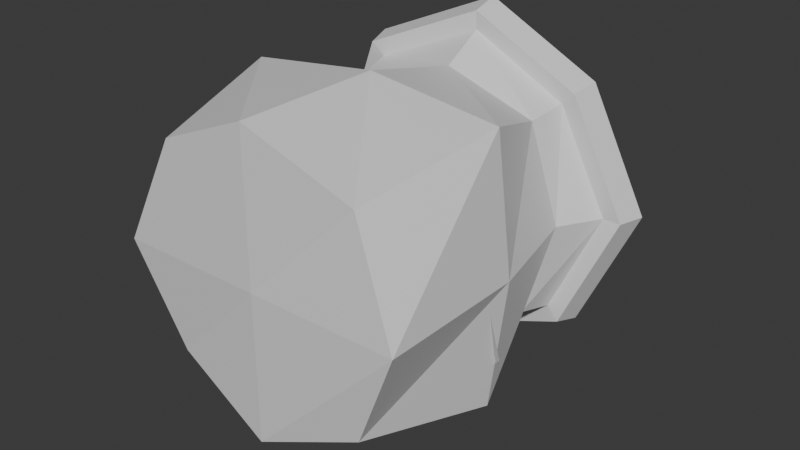 # Source: EtherJar.blend  (saved by Blender 5.2.45; exported with 4.5.12 LTS)
import bpy
from mathutils import Matrix  # noqa: F401  (used for matrix-valued properties, if any)

bpy.ops.wm.read_factory_settings(use_empty=True)
scene = bpy.context.scene
scene.name = 'Scene'

# ---- collections
col_collection = bpy.data.collections.new('Collection'); scene.collection.children.link(col_collection)

# ---- materials (node trees are filled in below, after node groups)
mat_material = bpy.data.materials.new('Material')
mat_material.alpha_threshold = 0.0
mat_material.use_backface_culling_lightprobe_volume = False
mat_material.roughness = 0.5
mat_material.line_color = (0.0, 0.0, 0.0, 1.0)

# ---- material node trees
mat_material.use_nodes = True; mat_material.node_tree.nodes.clear()
_N = mat_material.node_tree.nodes; _L = mat_material.node_tree.links
n0 = _N.new('ShaderNodeOutputMaterial'); n0.name = 'Material Output'; n0.location = (200, 100)
n1 = _N.new('ShaderNodeBsdfPrincipled'); n1.name = 'Principled BSDF'; n1.location = (-200, 100)
n1.inputs[10].default_value = 0.005
_L.new(n1.outputs[0], n0.inputs[0])
n0.is_active_output = True

# ---- world
world_world = bpy.data.worlds.new('World'); scene.world = world_world
world_world.use_nodes = True; world_world.node_tree.nodes.clear()
_N = world_world.node_tree.nodes; _L = world_world.node_tree.links
n0 = _N.new('ShaderNodeOutputWorld'); n0.name = 'World Output'; n0.location = (200, 100)
n1 = _N.new('ShaderNodeBackground'); n1.name = 'Background'; n1.location = (-200, 100)
n1.inputs[0].default_value = (0.05088, 0.05088, 0.05088, 1.0)
_L.new(n1.outputs[0], n0.inputs[0])
n0.is_active_output = True
world_world.color = (0.05088, 0.05088, 0.05088)
world_world.sun_shadow_jitter_overblur = 0.0

# ---- meshes
me_cube = bpy.data.meshes.new('Cube')
me_cube.from_pydata([(0.1731, 0.1731, 0.2296), (0.1731, 0.1731, -0.2296), (0.1731, -0.1731, 0.2296), (0.1731, -0.1731, -0.2296), (-0.1731, 0.1731, 0.2296), (-0.1731, 0.1731, -0.2296), (-0.1731, -0.1731, 0.2296), (-0.1731, -0.1731, -0.2296), (0.2203, 0.2203, 0.0), (-0.2203, -0.2203, 0.0), (0.2203, -0.2203, 0.0), (-0.2203, 0.2203, 0.0), (0.0, 0.248, -0.248), (0.0, -0.248, 0.248), (0.0, -0.248, -0.248), (0.0, 0.248, 0.248), (0.0, 0.248, 0.0), (0.0, -0.248, 0.0), (-0.248, 0.0, -0.248), (0.248, 0.0, 0.248), (-0.248, 0.0, 0.248), (0.248, 0.0, -0.248), (0.248, 0.0, 0.0), (-0.248, 0.0, 0.0), (0.0, 0.0, -0.248), (-0.1622, -0.1622, 0.1679), (0.1622, 0.1622, 0.1679), (0.1622, -0.1622, 0.1679), (-0.1622, 0.1622, 0.1679), (0.0, 0.2077, 0.1791), (0.0, -0.2077, 0.1791), (0.2077, 0.0, 0.1791), (-0.2077, 0.0, 0.1791)], [], [(30, 25, 6, 13), (32, 28, 4, 20), (24, 14, 3, 21), (31, 27, 2, 19), (29, 26, 0, 15), (12, 1, 8, 16), (21, 3, 10, 22), (18, 5, 11, 23), (14, 7, 9, 17), (3, 14, 17, 10), (5, 12, 16, 11), (28, 29, 15, 4), (18, 7, 14, 24), (27, 30, 13, 2), (5, 18, 24, 12), (7, 18, 23, 9), (1, 21, 22, 8), (26, 31, 19, 0), (12, 24, 21, 1), (25, 32, 20, 6), (9, 23, 32, 25), (8, 22, 31, 26), (10, 17, 30, 27), (11, 16, 29, 28), (16, 8, 26, 29), (22, 10, 27, 31), (23, 11, 28, 32), (17, 9, 25, 30)])
_uv = me_cube.uv_layers.new(name='UVMap')
_uv.uv.foreach_set('vector', [0.5908, 0.875, 0.5908, 1.0, 0.625, 1.0, 0.625, 0.875, 0.5908, 0.125, 0.5908, 0.25, 0.625, 0.25, 0.625, 0.125, 0.25, 0.625, 0.25, 0.75, 0.375, 0.75, 0.375, 0.625, 0.5908, 0.625, 0.5908, 0.75, 0.625, 0.75, 0.625, 0.625, 0.5908, 0.375, 0.5908, 0.5, 0.625, 0.5, 0.625, 0.375, 0.375, 0.375, 0.375, 0.5, 0.5, 0.5, 0.5, 0.375, 0.375, 0.625, 0.375, 0.75, 0.5, 0.75, 0.5, 0.625, 0.375, 0.125, 0.375, 0.25, 0.5, 0.25, 0.5, 0.125, 0.375, 0.875, 0.375, 1.0, 0.5, 1.0, 0.5, 0.875, 0.375, 0.75, 0.375, 0.875, 0.5, 0.875, 0.5, 0.75, 0.375, 0.25, 0.375, 0.375, 0.5, 0.375, 0.5, 0.25, 0.5908, 0.25, 0.5908, 0.375, 0.625, 0.375, 0.625, 0.25, 0.125, 0.625, 0.125, 0.75, 0.25, 0.75, 0.25, 0.625, 0.5908, 0.75, 0.5908, 0.875, 0.625, 0.875, 0.625, 0.75, 0.125, 0.5, 0.125, 0.625, 0.25, 0.625, 0.25, 0.5, 0.375, 0.0, 0.375, 0.125, 0.5, 0.125, 0.5, 0.0, 0.375, 0.5, 0.375, 0.625, 0.5, 0.625, 0.5, 0.5, 0.5908, 0.5, 0.5908, 0.625, 0.625, 0.625, 0.625, 0.5, 0.25, 0.5, 0.25, 0.625, 0.375, 0.625, 0.375, 0.5, 0.5908, 0.0, 0.5908, 0.125, 0.625, 0.125, 0.625, 0.0, 0.5, 0.0, 0.5, 0.125, 0.5908, 0.125, 0.5908, 0.0, 0.5, 0.5, 0.5, 0.625, 0.5908, 0.625, 0.5908, 0.5, 0.5, 0.75, 0.5, 0.875, 0.5908, 0.875, 0.5908, 0.75, 0.5, 0.25, 0.5, 0.375, 0.5908, 0.375, 0.5908, 0.25, 0.5, 0.375, 0.5, 0.5, 0.5908, 0.5, 0.5908, 0.375, 0.5, 0.625, 0.5, 0.75, 0.5908, 0.75, 0.5908, 0.625, 0.5, 0.125, 0.5, 0.25, 0.5908, 0.25, 0.5908, 0.125, 0.5, 0.875, 0.5, 1.0, 0.5908, 1.0, 0.5908, 0.875])
me_cube.materials.append(mat_material)
me_cube.use_mirror_vertex_groups = False
me_cube.update()
me_cube_001 = bpy.data.meshes.new('Cube.001')
me_cube_001.from_pydata([(0.1731, 0.1731, 0.2296), (0.1731, -0.1731, 0.2296), (-0.1731, 0.1731, 0.2296), (-0.1731, -0.1731, 0.2296), (0.0, -0.248, 0.248), (0.0, 0.248, 0.248), (0.248, 0.0, 0.248), (-0.248, 0.0, 0.248), (0.0, -0.2143, 0.3424), (0.0, -0.2596, 0.2868), (-0.1812, -0.1812, 0.2676), (0.2596, 0.0, 0.2868), (0.1812, -0.1812, 0.2676), (-0.2596, 0.0, 0.2868), (-0.1812, 0.1812, 0.2676), (0.0, 0.2596, 0.2868), (0.1812, 0.1812, 0.2676), (-0.1496, -0.1496, 0.3265), (0.2143, -2.866e-10, 0.3424), (0.1496, -0.1496, 0.3265), (-0.2143, -2.866e-10, 0.3424), (-0.1496, 0.1496, 0.3265), (0.0, 0.2143, 0.3424), (0.1496, 0.1496, 0.3265), (0.0, -2.866e-10, 0.3424), (-1.133e-10, -0.2784, 0.2468), (-0.1944, -0.1944, 0.2261), (0.2784, 2.266e-10, 0.2468), (0.1944, -0.1944, 0.2261), (-0.2784, 2.266e-10, 0.2468), (-0.1944, 0.1944, 0.2261), (-1.133e-10, 0.2784, 0.2468), (0.1944, 0.1944, 0.2261), (0.2914, 2.266e-10, 0.2904), (0.2035, 0.2035, 0.2687), (-0.2035, -0.2035, 0.2687), (-1.133e-10, -0.2914, 0.2904), (0.2035, -0.2035, 0.2687), (-0.2914, 2.266e-10, 0.2904), (-0.2035, 0.2035, 0.2687), (-1.133e-10, 0.2914, 0.2904), (0.0, -2.98e-08, 0.248)], [], [(14, 15, 40, 39), (5, 2, 30, 31), (12, 9, 36, 37), (1, 6, 27, 28), (15, 14, 21, 22), (11, 16, 23, 18), (10, 9, 8, 17), (14, 13, 20, 21), (15, 16, 34, 40), (4, 1, 28, 25), (3, 4, 25, 26), (13, 14, 39, 38), (24, 20, 17, 8), (18, 24, 8, 19), (23, 22, 24, 18), (22, 21, 20, 24), (16, 15, 22, 23), (12, 11, 18, 19), (13, 10, 17, 20), (9, 12, 19, 8), (28, 27, 33, 37), (30, 29, 38, 39), (27, 32, 34, 33), (26, 25, 36, 35), (29, 26, 35, 38), (31, 30, 39, 40), (25, 28, 37, 36), (32, 31, 40, 34), (2, 7, 29, 30), (0, 5, 31, 32), (16, 11, 33, 34), (6, 0, 32, 27), (9, 10, 35, 36), (10, 13, 38, 35), (7, 3, 26, 29), (11, 12, 37, 33), (4, 41, 6, 1), (5, 41, 7, 2), (7, 41, 4, 3), (6, 41, 5, 0)])
_uv = me_cube_001.uv_layers.new(name='UVMap')
_uv.uv.foreach_set('vector', [0.625, 0.25, 0.625, 0.375, 0.625, 0.375, 0.625, 0.25, 0.625, 0.375, 0.625, 0.25, 0.625, 0.25, 0.625, 0.375, 0.625, 0.75, 0.625, 0.875, 0.625, 0.875, 0.625, 0.75, 0.625, 0.75, 0.625, 0.625, 0.625, 0.625, 0.625, 0.75, 0.625, 0.375, 0.625, 0.25, 0.625, 0.25, 0.625, 0.375, 0.625, 0.625, 0.625, 0.5, 0.625, 0.5, 0.625, 0.625, 0.625, 1.0, 0.625, 0.875, 0.625, 0.875, 0.625, 1.0, 0.625, 0.25, 0.625, 0.125, 0.625, 0.125, 0.625, 0.25, 0.625, 0.375, 0.625, 0.5, 0.625, 0.5, 0.625, 0.375, 0.625, 0.875, 0.625, 0.75, 0.625, 0.75, 0.625, 0.875, 0.625, 1.0, 0.625, 0.875, 0.625, 0.875, 0.625, 1.0, 0.625, 0.125, 0.625, 0.25, 0.625, 0.25, 0.625, 0.125, 0.75, 0.625, 0.875, 0.625, 0.875, 0.75, 0.75, 0.75, 0.625, 0.625, 0.75, 0.625, 0.75, 0.75, 0.625, 0.75, 0.625, 0.5, 0.75, 0.5, 0.75, 0.625, 0.625, 0.625, 0.75, 0.5, 0.875, 0.5, 0.875, 0.625, 0.75, 0.625, 0.625, 0.5, 0.625, 0.375, 0.625, 0.375, 0.625, 0.5, 0.625, 0.75, 0.625, 0.625, 0.625, 0.625, 0.625, 0.75, 0.625, 0.125, 0.625, 0.0, 0.625, 0.0, 0.625, 0.125, 0.625, 0.875, 0.625, 0.75, 0.625, 0.75, 0.625, 0.875, 0.625, 0.75, 0.625, 0.625, 0.625, 0.625, 0.625, 0.75, 0.625, 0.25, 0.625, 0.125, 0.625, 0.125, 0.625, 0.25, 0.625, 0.625, 0.625, 0.5, 0.625, 0.5, 0.625, 0.625, 0.625, 1.0, 0.625, 0.875, 0.625, 0.875, 0.625, 1.0, 0.625, 0.125, 0.625, 0.0, 0.625, 0.0, 0.625, 0.125, 0.625, 0.375, 0.625, 0.25, 0.625, 0.25, 0.625, 0.375, 0.625, 0.875, 0.625, 0.75, 0.625, 0.75, 0.625, 0.875, 0.625, 0.5, 0.625, 0.375, 0.625, 0.375, 0.625, 0.5, 0.625, 0.25, 0.625, 0.125, 0.625, 0.125, 0.625, 0.25, 0.625, 0.5, 0.625, 0.375, 0.625, 0.375, 0.625, 0.5, 0.625, 0.5, 0.625, 0.625, 0.625, 0.625, 0.625, 0.5, 0.625, 0.625, 0.625, 0.5, 0.625, 0.5, 0.625, 0.625, 0.625, 0.875, 0.625, 1.0, 0.625, 1.0, 0.625, 0.875, 0.625, 0.0, 0.625, 0.125, 0.625, 0.125, 0.625, 0.0, 0.625, 0.125, 0.625, 0.0, 0.625, 0.0, 0.625, 0.125, 0.625, 0.625, 0.625, 0.75, 0.625, 0.75, 0.625, 0.625, 0.625, 0.875, 0.625, 0.625, 0.625, 0.625, 0.625, 0.75, 0.625, 0.375, 0.625, 0.625, 0.625, 0.125, 0.625, 0.25, 0.625, 0.125, 0.625, 0.625, 0.625, 0.875, 0.625, 0.0, 0.625, 0.625, 0.625, 0.625, 0.625, 0.375, 0.625, 0.5])
me_cube_001.materials.append(mat_material)
me_cube_001.use_mirror_vertex_groups = False
me_cube_001.update()
me_vert = bpy.data.meshes.new('Vert')
me_vert.from_pydata([(0.0, 0.0, 0.0), (0.0, 0.0, 0.0), (0.0, 0.0, 0.02841), (0.01856, -0.0448, 0.02841), (0.0, 0.0, 0.05682), (0.07888, -0.07888, 0.05682), (0.0, 0.0, 0.08523), (0.1261, -0.05224, 0.08523), (0.0, 0.0, 0.1136), (0.1617, 7.069e-09, 0.1136), (0.0, 0.0, 0.142), (0.1652, 0.06845, 0.142), (0.0, 0.0, 0.1705), (0.14, 0.14, 0.1705), (0.0, 0.0, 0.1989), (0.0908, 0.2192, 0.1989), (0.0, 0.0, 0.2273), (-2.391e-08, 0.2735, 0.2273), (0.0, 0.0, 0.2557), (-0.1059, 0.2557, 0.2557), (0.0, 0.0, 0.2841), (-0.1922, 0.1922, 0.2841), (0.0, 0.0, 0.3125), (-0.2012, 0.08335, 0.3125), (0.0, 0.0, 0.3409), (-0.1673, -1.994e-09, 0.3409), (0.0, 0.0, 0.3693), (-0.1179, -0.04884, 0.3693), (0.0, 0.0, 0.3977), (-0.06697, -0.06697, 0.3977), (0.0, 0.0, 0.4261), (-0.01257, -0.03035, 0.4418), (0.0, 0.0, 0.4546), (0.0, 0.0, 0.4546)], [], [(0, 2, 3, 1), (2, 4, 5, 3), (4, 6, 7, 5), (6, 8, 9, 7), (8, 10, 11, 9), (10, 12, 13, 11), (12, 14, 15, 13), (14, 16, 17, 15), (16, 18, 19, 17), (18, 20, 21, 19), (20, 22, 23, 21), (22, 24, 25, 23), (24, 26, 27, 25), (26, 28, 29, 27), (28, 30, 31, 29), (30, 32, 33, 31)])
me_vert.polygons.foreach_set('use_smooth', [True] * 16)
me_vert.update()
me_vert_001 = bpy.data.meshes.new('Vert.001')
me_vert_001.from_pydata([(0.0, 0.0, 0.0), (0.0, 0.0, 0.0), (0.0, 0.0, 0.02841), (0.01856, -0.0448, 0.02841), (0.0, 0.0, 0.05682), (0.07888, -0.07888, 0.05682), (0.0, 0.0, 0.08523), (0.1261, -0.05224, 0.08523), (0.0, 0.0, 0.1136), (0.1617, 7.069e-09, 0.1136), (0.0, 0.0, 0.142), (0.1652, 0.06845, 0.142), (0.0, 0.0, 0.1705), (0.14, 0.14, 0.1705), (0.0, 0.0, 0.1989), (0.0908, 0.2192, 0.1989), (0.0, 0.0, 0.2273), (-2.391e-08, 0.2735, 0.2273), (0.0, 0.0, 0.2557), (-0.1059, 0.2557, 0.2557), (0.0, 0.0, 0.2841), (-0.1922, 0.1922, 0.2841), (0.0, 0.0, 0.3125), (-0.2012, 0.08335, 0.3125), (0.0, 0.0, 0.3409), (-0.1673, -1.994e-09, 0.3409), (0.0, 0.0, 0.3693), (-0.1179, -0.04884, 0.3693), (0.0, 0.0, 0.3977), (-0.06697, -0.06697, 0.3977), (0.0, 0.0, 0.4261), (-0.01257, -0.03035, 0.4418), (0.0, 0.0, 0.4546), (0.0, 0.0, 0.4546)], [], [(0, 1, 3, 2), (2, 3, 5, 4), (4, 5, 7, 6), (6, 7, 9, 8), (8, 9, 11, 10), (10, 11, 13, 12), (12, 13, 15, 14), (14, 15, 17, 16), (16, 17, 19, 18), (18, 19, 21, 20), (20, 21, 23, 22), (22, 23, 25, 24), (24, 25, 27, 26), (26, 27, 29, 28), (28, 29, 31, 30), (30, 31, 33, 32)])
me_vert_001.polygons.foreach_set('use_smooth', [True] * 16)
me_vert_001.update()

# ---- objects
ob_jar = bpy.data.objects.new('Jar', me_cube)
ob_lid = bpy.data.objects.new('Lid', me_cube_001)
ob_ether = bpy.data.objects.new('Ether', me_vert)
ob_ether_001 = bpy.data.objects.new('Ether.001', me_vert_001)

# ---- transforms, parenting, visibility, modifiers, constraints
ob_jar.location = (0.0, 0.0, 0.0)
ob_jar.rotation_euler = (-1.571, -0.0, 0.0)
ob_jar.lock_rotations_4d = False
ob_jar.empty_display_type = 'ARROWS'
ob_jar.lineart.crease_threshold = 0.0
ob_lid.location = (0.0, 0.0, 0.0)
ob_lid.rotation_euler = (-1.571, -0.0, 0.0)
ob_lid.lock_rotations_4d = False
ob_lid.empty_display_type = 'ARROWS'
ob_lid.lineart.crease_threshold = 0.0
ob_ether.location = (0.0, -0.2302, 0.0)
ob_ether.rotation_euler = (-1.571, -0.0, 0.0)
ob_ether_001.location = (0.0, -0.2302, 0.0)
ob_ether_001.rotation_euler = (-1.571, -1.07, 0.0)

# ---- collection membership
col_collection.objects.link(ob_jar)
col_collection.objects.link(ob_lid)
col_collection.objects.link(ob_ether)
col_collection.objects.link(ob_ether_001)

# ---- scene / render settings (as saved in the file)
scene.frame_start = 1; scene.frame_end = 250; scene.frame_set(1)
scene.render.engine = 'BLENDER_EEVEE_NEXT'
scene.render.bake_bias = 0.0
scene.render.bake_samples = 0
scene.render.compositor_device = 'GPU'
scene.eevee.use_volume_custom_range = False
scene.eevee.fast_gi_thickness_near = 0.1
scene.eevee.fast_gi_thickness_far = 0.0
scene.eevee.ray_tracing_options.screen_trace_thickness = 0.1
bpy.context.view_layer.update()

# ---- added for rendering (the .blend has no active camera and no usable light): camera, sun
cam_auto = bpy.data.cameras.new('AutoCamera')
cam_auto.lens = 50.0
cam_auto.sensor_width = 36.0
cam_auto.clip_end = 1000.0
ob_auto_camera = bpy.data.objects.new('AutoCamera', cam_auto)
scene.collection.objects.link(ob_auto_camera)
ob_auto_camera.location = (0.975716, -1.10695, 0.761249)
ob_auto_camera.rotation_euler = (1.09748, -7.21219e-08, 0.694738)
scene.camera = ob_auto_camera
light_auto_sun = bpy.data.lights.new('AutoSun', 'SUN')
light_auto_sun.energy = 3.0
light_auto_sun.angle = 0.0523599
ob_auto_sun = bpy.data.objects.new('AutoSun', light_auto_sun)
scene.collection.objects.link(ob_auto_sun)
ob_auto_sun.rotation_euler = (0.872665, 0.174533, 0.523599)
bpy.context.view_layer.update()
